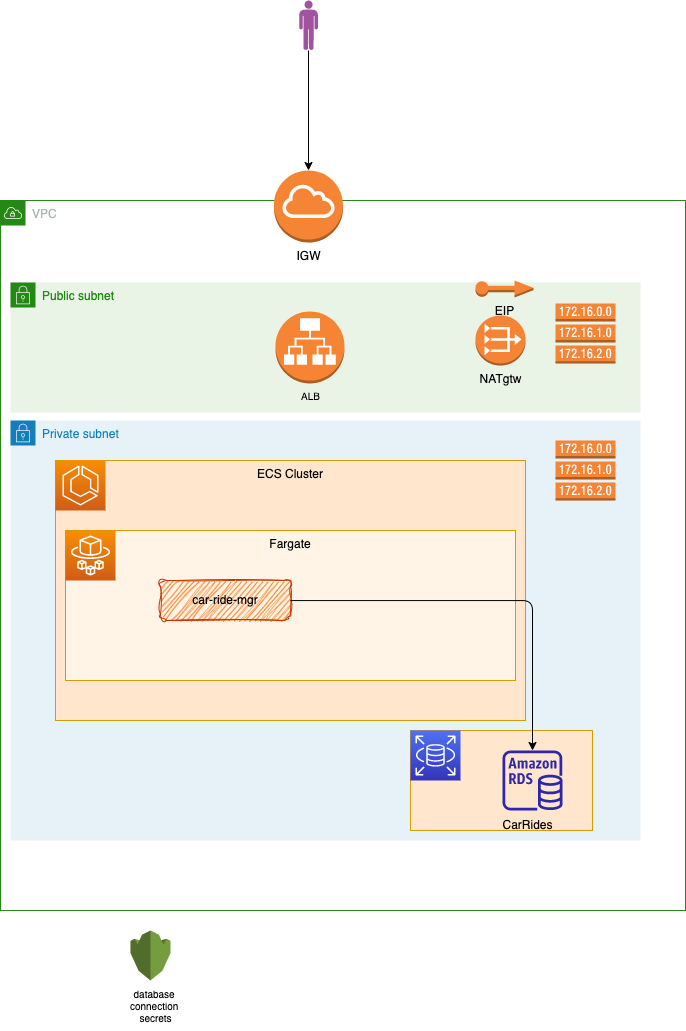

The diagram above was exported from draw.io. Its source (the exported page's mxGraphModel, read from the mxfile embedded in the PNG):
<mxGraphModel dx="914" dy="1795" grid="1" gridSize="10" guides="1" tooltips="1" connect="1" arrows="1" fold="1" page="1" pageScale="1" pageWidth="850" pageHeight="1100" math="0" shadow="0">
  <root>
    <mxCell id="0" />
    <mxCell id="1" parent="0" />
    <mxCell id="12" value="VPC" style="points=[[0,0],[0.25,0],[0.5,0],[0.75,0],[1,0],[1,0.25],[1,0.5],[1,0.75],[1,1],[0.75,1],[0.5,1],[0.25,1],[0,1],[0,0.75],[0,0.5],[0,0.25]];outlineConnect=0;gradientColor=none;html=1;whiteSpace=wrap;fontSize=12;fontStyle=0;container=1;pointerEvents=0;collapsible=0;recursiveResize=0;shape=mxgraph.aws4.group;grIcon=mxgraph.aws4.group_vpc;strokeColor=#248814;fillColor=none;verticalAlign=top;align=left;spacingLeft=30;fontColor=#AAB7B8;dashed=0;sketch=0;" parent="1" vertex="1">
      <mxGeometry x="30" y="-310" width="685" height="710" as="geometry" />
    </mxCell>
    <mxCell id="14" value="Private subnet" style="points=[[0,0],[0.25,0],[0.5,0],[0.75,0],[1,0],[1,0.25],[1,0.5],[1,0.75],[1,1],[0.75,1],[0.5,1],[0.25,1],[0,1],[0,0.75],[0,0.5],[0,0.25]];outlineConnect=0;gradientColor=none;html=1;whiteSpace=wrap;fontSize=12;fontStyle=0;container=1;pointerEvents=0;collapsible=0;recursiveResize=0;shape=mxgraph.aws4.group;grIcon=mxgraph.aws4.group_security_group;grStroke=0;strokeColor=#147EBA;fillColor=#E6F2F8;verticalAlign=top;align=left;spacingLeft=30;fontColor=#147EBA;dashed=0;sketch=0;" parent="12" vertex="1">
      <mxGeometry x="10" y="220" width="630" height="420" as="geometry" />
    </mxCell>
    <mxCell id="23" value="" style="outlineConnect=0;dashed=0;verticalLabelPosition=bottom;verticalAlign=top;align=center;html=1;shape=mxgraph.aws3.route_table;fillColor=#F58536;gradientColor=none;" vertex="1" parent="14">
      <mxGeometry x="545" y="20" width="60" height="60" as="geometry" />
    </mxCell>
    <mxCell id="11" value="ECS Cluster" style="rounded=0;whiteSpace=wrap;html=1;fillColor=#ffe6cc;strokeColor=#d79b00;verticalAlign=top;" parent="14" vertex="1">
      <mxGeometry x="45" y="40" width="470" height="260" as="geometry" />
    </mxCell>
    <mxCell id="10" value="" style="sketch=0;points=[[0,0,0],[0.25,0,0],[0.5,0,0],[0.75,0,0],[1,0,0],[0,1,0],[0.25,1,0],[0.5,1,0],[0.75,1,0],[1,1,0],[0,0.25,0],[0,0.5,0],[0,0.75,0],[1,0.25,0],[1,0.5,0],[1,0.75,0]];outlineConnect=0;fontColor=#232F3E;gradientColor=#F78E04;gradientDirection=north;fillColor=#D05C17;strokeColor=#ffffff;dashed=0;verticalLabelPosition=bottom;verticalAlign=top;align=center;html=1;fontSize=12;fontStyle=0;aspect=fixed;shape=mxgraph.aws4.resourceIcon;resIcon=mxgraph.aws4.ecs;" parent="14" vertex="1">
      <mxGeometry x="45" y="40" width="50" height="50" as="geometry" />
    </mxCell>
    <mxCell id="2" value="Fargate" style="rounded=0;whiteSpace=wrap;html=1;fillColor=#FFF4E6;strokeColor=#d79b00;verticalAlign=top;" parent="14" vertex="1">
      <mxGeometry x="55" y="110" width="450" height="150" as="geometry" />
    </mxCell>
    <mxCell id="3" value="" style="sketch=0;points=[[0,0,0],[0.25,0,0],[0.5,0,0],[0.75,0,0],[1,0,0],[0,1,0],[0.25,1,0],[0.5,1,0],[0.75,1,0],[1,1,0],[0,0.25,0],[0,0.5,0],[0,0.75,0],[1,0.25,0],[1,0.5,0],[1,0.75,0]];outlineConnect=0;fontColor=#232F3E;gradientColor=#F78E04;gradientDirection=north;fillColor=#D05C17;strokeColor=#ffffff;dashed=0;verticalLabelPosition=bottom;verticalAlign=top;align=center;html=1;fontSize=12;fontStyle=0;aspect=fixed;shape=mxgraph.aws4.resourceIcon;resIcon=mxgraph.aws4.fargate;" parent="14" vertex="1">
      <mxGeometry x="55" y="110" width="50" height="50" as="geometry" />
    </mxCell>
    <mxCell id="4" value="car-ride-mgr" style="rounded=1;whiteSpace=wrap;html=1;fillColor=#fa6800;fontColor=#000000;strokeColor=#C73500;sketch=1;curveFitting=1;jiggle=2;" parent="14" vertex="1">
      <mxGeometry x="150" y="160" width="130" height="40" as="geometry" />
    </mxCell>
    <mxCell id="8" value="" style="rounded=0;whiteSpace=wrap;html=1;sketch=0;fontSize=10;fillColor=#ffe6cc;strokeColor=#d79b00;" parent="14" vertex="1">
      <mxGeometry x="400" y="310" width="182" height="100" as="geometry" />
    </mxCell>
    <mxCell id="7" value="" style="sketch=0;points=[[0,0,0],[0.25,0,0],[0.5,0,0],[0.75,0,0],[1,0,0],[0,1,0],[0.25,1,0],[0.5,1,0],[0.75,1,0],[1,1,0],[0,0.25,0],[0,0.5,0],[0,0.75,0],[1,0.25,0],[1,0.5,0],[1,0.75,0]];outlineConnect=0;fontColor=#232F3E;gradientColor=#4D72F3;gradientDirection=north;fillColor=#3334B9;strokeColor=#ffffff;dashed=0;verticalLabelPosition=bottom;verticalAlign=top;align=center;html=1;fontSize=12;fontStyle=0;aspect=fixed;shape=mxgraph.aws4.resourceIcon;resIcon=mxgraph.aws4.rds;" parent="14" vertex="1">
      <mxGeometry x="400" y="310" width="50" height="50" as="geometry" />
    </mxCell>
    <mxCell id="9" value="" style="sketch=0;outlineConnect=0;fontColor=#232F3E;gradientColor=none;fillColor=#2E27AD;strokeColor=none;dashed=0;verticalLabelPosition=bottom;verticalAlign=top;align=center;html=1;fontSize=12;fontStyle=0;aspect=fixed;pointerEvents=1;shape=mxgraph.aws4.rds_instance;" parent="14" vertex="1">
      <mxGeometry x="492" y="330" width="60" height="60" as="geometry" />
    </mxCell>
    <mxCell id="18" value="CarRides" style="text;html=1;align=center;verticalAlign=middle;resizable=0;points=[];autosize=1;strokeColor=none;fillColor=none;" vertex="1" parent="14">
      <mxGeometry x="482" y="390" width="70" height="30" as="geometry" />
    </mxCell>
    <mxCell id="17" style="edgeStyle=orthogonalEdgeStyle;html=1;entryX=0.5;entryY=-0.001;entryDx=0;entryDy=0;entryPerimeter=0;" edge="1" parent="14" source="4" target="9">
      <mxGeometry relative="1" as="geometry" />
    </mxCell>
    <mxCell id="19" value="Public subnet" style="points=[[0,0],[0.25,0],[0.5,0],[0.75,0],[1,0],[1,0.25],[1,0.5],[1,0.75],[1,1],[0.75,1],[0.5,1],[0.25,1],[0,1],[0,0.75],[0,0.5],[0,0.25]];outlineConnect=0;gradientColor=none;html=1;whiteSpace=wrap;fontSize=12;fontStyle=0;container=1;pointerEvents=0;collapsible=0;recursiveResize=0;shape=mxgraph.aws4.group;grIcon=mxgraph.aws4.group_security_group;grStroke=0;strokeColor=#248814;fillColor=#E9F3E6;verticalAlign=top;align=left;spacingLeft=30;fontColor=#248814;dashed=0;" vertex="1" parent="12">
      <mxGeometry x="10" y="82" width="630" height="130" as="geometry" />
    </mxCell>
    <mxCell id="20" value="" style="outlineConnect=0;dashed=0;verticalLabelPosition=bottom;verticalAlign=top;align=center;html=1;shape=mxgraph.aws3.route_table;fillColor=#F58536;gradientColor=none;" vertex="1" parent="19">
      <mxGeometry x="545" y="21" width="60" height="60" as="geometry" />
    </mxCell>
    <mxCell id="22" value="NATgtw" style="outlineConnect=0;dashed=0;verticalLabelPosition=bottom;verticalAlign=top;align=center;html=1;shape=mxgraph.aws3.vpc_nat_gateway;fillColor=#F58534;gradientColor=none;" vertex="1" parent="19">
      <mxGeometry x="465" y="33" width="50" height="50" as="geometry" />
    </mxCell>
    <mxCell id="21" value="EIP" style="outlineConnect=0;dashed=0;verticalLabelPosition=bottom;verticalAlign=top;align=center;html=1;shape=mxgraph.aws3.elastic_ip;fillColor=#F58534;gradientColor=none;" vertex="1" parent="19">
      <mxGeometry x="465" y="-2" width="58" height="17" as="geometry" />
    </mxCell>
    <mxCell id="13" value="ALB" style="outlineConnect=0;dashed=0;verticalLabelPosition=bottom;verticalAlign=top;align=center;html=1;shape=mxgraph.aws3.application_load_balancer;fillColor=#F58534;gradientColor=none;sketch=0;fontSize=10;" parent="19" vertex="1">
      <mxGeometry x="265" y="29" width="69" height="72" as="geometry" />
    </mxCell>
    <mxCell id="24" value="IGW" style="outlineConnect=0;dashed=0;verticalLabelPosition=bottom;verticalAlign=top;align=center;html=1;shape=mxgraph.aws3.internet_gateway;fillColor=#F58534;gradientColor=none;" vertex="1" parent="12">
      <mxGeometry x="273.5" y="-30" width="69" height="72" as="geometry" />
    </mxCell>
    <mxCell id="16" style="edgeStyle=none;html=1;fontSize=10;entryX=0.5;entryY=0;entryDx=0;entryDy=0;entryPerimeter=0;" parent="1" source="15" target="24" edge="1">
      <mxGeometry relative="1" as="geometry" />
    </mxCell>
    <mxCell id="15" value="" style="verticalLabelPosition=bottom;sketch=0;html=1;fillColor=#A153A0;verticalAlign=top;align=center;pointerEvents=1;shape=mxgraph.cisco_safe.design.actor_2;fontSize=10;" parent="1" vertex="1">
      <mxGeometry x="328.5" y="-510" width="19" height="50" as="geometry" />
    </mxCell>
    <mxCell id="5" value="" style="outlineConnect=0;dashed=0;verticalLabelPosition=bottom;verticalAlign=top;align=center;html=1;shape=mxgraph.aws3.kms;fillColor=#759C3E;gradientColor=none;" parent="1" vertex="1">
      <mxGeometry x="160" y="420" width="40" height="50" as="geometry" />
    </mxCell>
    <mxCell id="6" value="database &lt;br style=&quot;font-size: 10px;&quot;&gt;connection &lt;br style=&quot;font-size: 10px;&quot;&gt;secrets" style="text;html=1;align=center;verticalAlign=middle;resizable=0;points=[];autosize=1;strokeColor=none;fillColor=none;fontSize=10;" parent="1" vertex="1">
      <mxGeometry x="150" y="470" width="70" height="50" as="geometry" />
    </mxCell>
  </root>
</mxGraphModel>